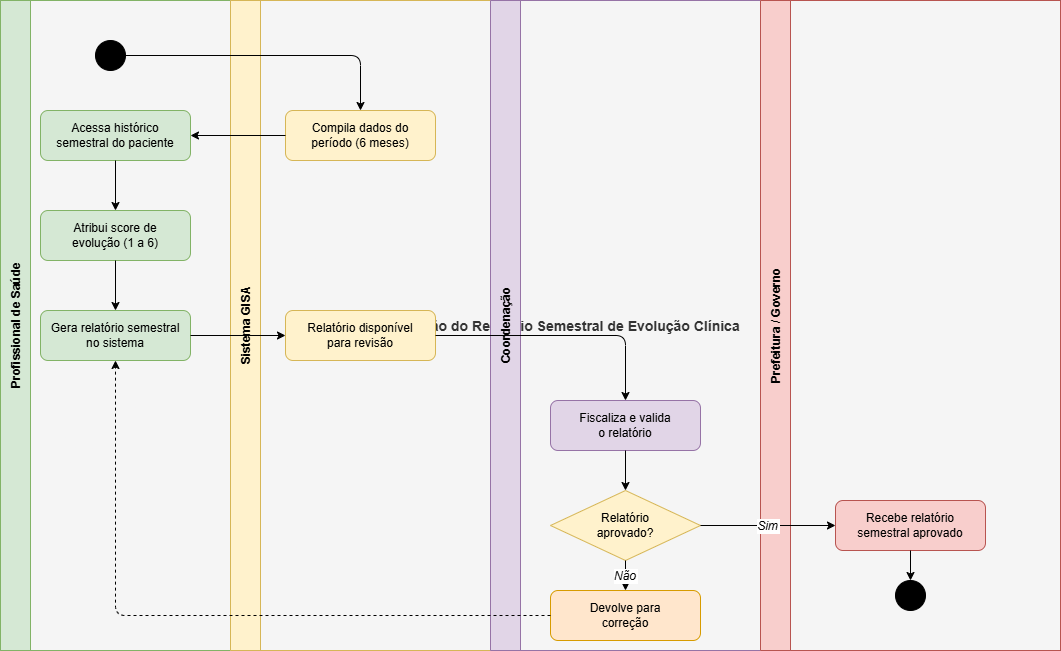

The diagram above was exported from draw.io. Its source (the exported page's mxGraphModel, read from the mxfile embedded in the PNG):
<mxGraphModel dx="1265" dy="678" grid="1" gridSize="10" guides="1" tooltips="1" connect="1" arrows="1" fold="1" page="1" pageScale="1" pageWidth="1169" pageHeight="827" math="0" shadow="0">
  <root>
    <mxCell id="0" />
    <mxCell id="1" parent="0" />
    <mxCell id="swim" parent="1" style="shape=pool;startSize=30;horizontal=1;childLayout=stackLayout;horizontalStack=1;resizeParent=1;resizeParentMax=0;collapsible=0;fillColor=#f5f5f5;strokeColor=#666666;fontColor=#333333;fontSize=14;fontStyle=1;" value="Fluxo 6 — Geração do Relatório Semestral de Evolução Clínica" vertex="1">
      <mxGeometry height="650" width="1060" x="40" y="70" as="geometry" />
    </mxCell>
    <mxCell id="l1" parent="swim" style="swimlane;startSize=30;horizontal=0;fillColor=#d5e8d4;strokeColor=#82b366;fontSize=12;fontStyle=1;" value="Profissional de Saúde" vertex="1">
      <mxGeometry height="650" width="230" as="geometry" />
    </mxCell>
    <mxCell id="n1s" parent="l1" style="ellipse;aspect=fixed;fillColor=#000000;strokeColor=#000000;" value="" vertex="1">
      <mxGeometry height="30" width="30" x="95" y="40" as="geometry" />
    </mxCell>
    <mxCell id="n1a" parent="l1" style="rounded=1;whiteSpace=wrap;html=1;fillColor=#d5e8d4;strokeColor=#82b366;fontSize=12;" value="Acessa histórico&#10;semestral do paciente" vertex="1">
      <mxGeometry height="50" width="150" x="40" y="110" as="geometry" />
    </mxCell>
    <mxCell id="n1b" parent="l1" style="rounded=1;whiteSpace=wrap;html=1;fillColor=#d5e8d4;strokeColor=#82b366;fontSize=12;" value="Atribui score de&#10;evolução (1 a 6)" vertex="1">
      <mxGeometry height="50" width="150" x="40" y="210" as="geometry" />
    </mxCell>
    <mxCell id="n1c" parent="l1" style="rounded=1;whiteSpace=wrap;html=1;fillColor=#d5e8d4;strokeColor=#82b366;fontSize=12;" value="Gera relatório semestral&#10;no sistema" vertex="1">
      <mxGeometry height="50" width="150" x="40" y="310" as="geometry" />
    </mxCell>
    <mxCell id="e3" edge="1" parent="l1" source="n1a" style="edgeStyle=orthogonalEdgeStyle;" target="n1b">
      <mxGeometry relative="1" as="geometry" />
    </mxCell>
    <mxCell id="e4" edge="1" parent="l1" source="n1b" style="edgeStyle=orthogonalEdgeStyle;" target="n1c">
      <mxGeometry relative="1" as="geometry" />
    </mxCell>
    <mxCell id="l2" parent="swim" style="swimlane;startSize=30;horizontal=0;fillColor=#fff2cc;strokeColor=#d6b656;fontSize=12;fontStyle=1;" value="Sistema GISA" vertex="1">
      <mxGeometry height="650" width="260" x="230" as="geometry" />
    </mxCell>
    <mxCell id="n2a" parent="l2" style="rounded=1;whiteSpace=wrap;html=1;fillColor=#fff2cc;strokeColor=#d6b656;fontSize=12;" value="Compila dados do&#10;período (6 meses)" vertex="1">
      <mxGeometry height="50" width="150" x="55" y="110" as="geometry" />
    </mxCell>
    <mxCell id="n2b" parent="l2" style="rounded=1;whiteSpace=wrap;html=1;fillColor=#fff2cc;strokeColor=#d6b656;fontSize=12;" value="Relatório disponível&#10;para revisão" vertex="1">
      <mxGeometry height="50" width="150" x="55" y="310" as="geometry" />
    </mxCell>
    <mxCell id="l3" parent="swim" style="swimlane;startSize=30;horizontal=0;fillColor=#e1d5e7;strokeColor=#9673a6;fontSize=12;fontStyle=1;" value="Coordenação" vertex="1">
      <mxGeometry height="650" width="270" x="490" as="geometry" />
    </mxCell>
    <mxCell id="n3a" parent="l3" style="rounded=1;whiteSpace=wrap;html=1;fillColor=#e1d5e7;strokeColor=#9673a6;fontSize=12;" value="Fiscaliza e valida&#10;o relatório" vertex="1">
      <mxGeometry height="50" width="150" x="60" y="400" as="geometry" />
    </mxCell>
    <mxCell id="n3dec" parent="l3" style="rhombus;whiteSpace=wrap;html=1;fillColor=#fff2cc;strokeColor=#d6b656;fontSize=12;" value="Relatório&#10;aprovado?" vertex="1">
      <mxGeometry height="70" width="150" x="60" y="490" as="geometry" />
    </mxCell>
    <mxCell id="n3b" parent="l3" style="rounded=1;whiteSpace=wrap;html=1;fillColor=#ffe6cc;strokeColor=#d79b00;fontSize=12;" value="Devolve para&#10;correção" vertex="1">
      <mxGeometry height="50" width="150" x="60" y="590" as="geometry" />
    </mxCell>
    <mxCell id="e7" edge="1" parent="l3" source="n3a" style="edgeStyle=orthogonalEdgeStyle;" target="n3dec">
      <mxGeometry relative="1" as="geometry" />
    </mxCell>
    <mxCell id="e9" edge="1" parent="l3" source="n3dec" style="edgeStyle=orthogonalEdgeStyle;fontSize=12;fontStyle=2;" target="n3b" value="Não">
      <mxGeometry relative="1" as="geometry" />
    </mxCell>
    <mxCell id="l4" parent="swim" style="swimlane;startSize=30;horizontal=0;fillColor=#f8cecc;strokeColor=#b85450;fontSize=12;fontStyle=1;" value="Prefeitura / Governo" vertex="1">
      <mxGeometry height="650" width="300" x="760" as="geometry" />
    </mxCell>
    <mxCell id="n4a" parent="l4" style="rounded=1;whiteSpace=wrap;html=1;fillColor=#f8cecc;strokeColor=#b85450;fontSize=12;" value="Recebe relatório&#10;semestral aprovado" vertex="1">
      <mxGeometry height="50" width="150" x="75" y="500" as="geometry" />
    </mxCell>
    <mxCell id="n4f" parent="l4" style="ellipse;aspect=fixed;fillColor=#000000;strokeColor=#000000;double=1;" value="" vertex="1">
      <mxGeometry height="30" width="30" x="135" y="580" as="geometry" />
    </mxCell>
    <mxCell id="e11" edge="1" parent="l4" source="n4a" style="edgeStyle=orthogonalEdgeStyle;" target="n4f">
      <mxGeometry relative="1" as="geometry" />
    </mxCell>
    <mxCell id="e1" edge="1" parent="swim" source="n1s" style="edgeStyle=orthogonalEdgeStyle;" target="n2a">
      <mxGeometry relative="1" as="geometry" />
    </mxCell>
    <mxCell id="e2" edge="1" parent="swim" source="n2a" style="edgeStyle=orthogonalEdgeStyle;" target="n1a">
      <mxGeometry relative="1" as="geometry" />
    </mxCell>
    <mxCell id="e5" edge="1" parent="swim" source="n1c" style="edgeStyle=orthogonalEdgeStyle;" target="n2b">
      <mxGeometry relative="1" as="geometry" />
    </mxCell>
    <mxCell id="e6" edge="1" parent="swim" source="n2b" style="edgeStyle=orthogonalEdgeStyle;" target="n3a">
      <mxGeometry relative="1" as="geometry" />
    </mxCell>
    <mxCell id="e8" edge="1" parent="swim" source="n3dec" style="edgeStyle=orthogonalEdgeStyle;fontSize=12;fontStyle=2;" target="n4a" value="Sim">
      <mxGeometry relative="1" as="geometry" />
    </mxCell>
    <mxCell id="e10" edge="1" parent="swim" source="n3b" style="edgeStyle=orthogonalEdgeStyle;dashed=1;" target="n1c">
      <mxGeometry relative="1" as="geometry" />
    </mxCell>
  </root>
</mxGraphModel>